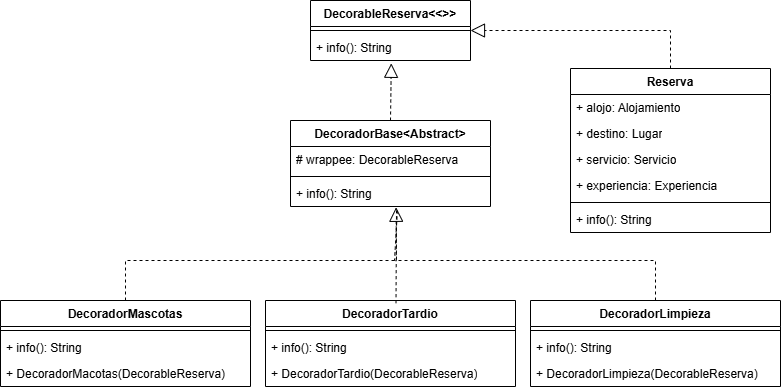

The diagram above was exported from draw.io. Its source (the exported page's mxGraphModel, read from the mxfile embedded in the PNG):
<mxGraphModel dx="896" dy="541" grid="1" gridSize="10" guides="1" tooltips="1" connect="1" arrows="1" fold="1" page="1" pageScale="1" pageWidth="827" pageHeight="1169" math="0" shadow="0">
  <root>
    <mxCell id="0" />
    <mxCell id="1" parent="0" />
    <mxCell id="J4hz2ooJbj3ygkre7AjJ-1" parent="1" style="swimlane;fontStyle=1;align=center;verticalAlign=top;childLayout=stackLayout;horizontal=1;startSize=26;horizontalStack=0;resizeParent=1;resizeParentMax=0;resizeLast=0;collapsible=1;marginBottom=0;whiteSpace=wrap;html=1;" value="DecorableReserva&amp;lt;&amp;lt;&amp;gt;&amp;gt;" vertex="1">
      <mxGeometry height="60" width="160" x="330" y="180" as="geometry" />
    </mxCell>
    <mxCell id="J4hz2ooJbj3ygkre7AjJ-3" parent="J4hz2ooJbj3ygkre7AjJ-1" style="line;strokeWidth=1;fillColor=none;align=left;verticalAlign=middle;spacingTop=-1;spacingLeft=3;spacingRight=3;rotatable=0;labelPosition=right;points=[];portConstraint=eastwest;strokeColor=inherit;" value="" vertex="1">
      <mxGeometry height="8" width="160" y="26" as="geometry" />
    </mxCell>
    <mxCell id="J4hz2ooJbj3ygkre7AjJ-4" parent="J4hz2ooJbj3ygkre7AjJ-1" style="text;strokeColor=none;fillColor=none;align=left;verticalAlign=top;spacingLeft=4;spacingRight=4;overflow=hidden;rotatable=0;points=[[0,0.5],[1,0.5]];portConstraint=eastwest;whiteSpace=wrap;html=1;" value="+ info(): String" vertex="1">
      <mxGeometry height="26" width="160" y="34" as="geometry" />
    </mxCell>
    <mxCell id="J4hz2ooJbj3ygkre7AjJ-5" parent="1" style="swimlane;fontStyle=1;align=center;verticalAlign=top;childLayout=stackLayout;horizontal=1;startSize=26;horizontalStack=0;resizeParent=1;resizeParentMax=0;resizeLast=0;collapsible=1;marginBottom=0;whiteSpace=wrap;html=1;" value="DecoradorBase&amp;lt;Abstract&amp;gt;" vertex="1">
      <mxGeometry height="86" width="200" x="310" y="300" as="geometry" />
    </mxCell>
    <mxCell id="J4hz2ooJbj3ygkre7AjJ-8" parent="J4hz2ooJbj3ygkre7AjJ-5" style="text;strokeColor=none;fillColor=none;align=left;verticalAlign=top;spacingLeft=4;spacingRight=4;overflow=hidden;rotatable=0;points=[[0,0.5],[1,0.5]];portConstraint=eastwest;whiteSpace=wrap;html=1;" value="# wrappee: DecorableReserva" vertex="1">
      <mxGeometry height="26" width="200" y="26" as="geometry" />
    </mxCell>
    <mxCell id="J4hz2ooJbj3ygkre7AjJ-6" parent="J4hz2ooJbj3ygkre7AjJ-5" style="line;strokeWidth=1;fillColor=none;align=left;verticalAlign=middle;spacingTop=-1;spacingLeft=3;spacingRight=3;rotatable=0;labelPosition=right;points=[];portConstraint=eastwest;strokeColor=inherit;" value="" vertex="1">
      <mxGeometry height="8" width="200" y="52" as="geometry" />
    </mxCell>
    <mxCell id="J4hz2ooJbj3ygkre7AjJ-7" parent="J4hz2ooJbj3ygkre7AjJ-5" style="text;strokeColor=none;fillColor=none;align=left;verticalAlign=top;spacingLeft=4;spacingRight=4;overflow=hidden;rotatable=0;points=[[0,0.5],[1,0.5]];portConstraint=eastwest;whiteSpace=wrap;html=1;" value="+ info(): String" vertex="1">
      <mxGeometry height="26" width="200" y="60" as="geometry" />
    </mxCell>
    <mxCell id="J4hz2ooJbj3ygkre7AjJ-9" parent="1" style="swimlane;fontStyle=1;align=center;verticalAlign=top;childLayout=stackLayout;horizontal=1;startSize=26;horizontalStack=0;resizeParent=1;resizeParentMax=0;resizeLast=0;collapsible=1;marginBottom=0;whiteSpace=wrap;html=1;" value="DecoradorMascotas" vertex="1">
      <mxGeometry height="86" width="250" x="20" y="480" as="geometry" />
    </mxCell>
    <mxCell id="J4hz2ooJbj3ygkre7AjJ-11" parent="J4hz2ooJbj3ygkre7AjJ-9" style="line;strokeWidth=1;fillColor=none;align=left;verticalAlign=middle;spacingTop=-1;spacingLeft=3;spacingRight=3;rotatable=0;labelPosition=right;points=[];portConstraint=eastwest;strokeColor=inherit;" value="" vertex="1">
      <mxGeometry height="8" width="250" y="26" as="geometry" />
    </mxCell>
    <mxCell id="J4hz2ooJbj3ygkre7AjJ-12" parent="J4hz2ooJbj3ygkre7AjJ-9" style="text;strokeColor=none;fillColor=none;align=left;verticalAlign=top;spacingLeft=4;spacingRight=4;overflow=hidden;rotatable=0;points=[[0,0.5],[1,0.5]];portConstraint=eastwest;whiteSpace=wrap;html=1;" value="+ info(): String" vertex="1">
      <mxGeometry height="26" width="250" y="34" as="geometry" />
    </mxCell>
    <mxCell id="J4hz2ooJbj3ygkre7AjJ-13" parent="J4hz2ooJbj3ygkre7AjJ-9" style="text;strokeColor=none;fillColor=none;align=left;verticalAlign=top;spacingLeft=4;spacingRight=4;overflow=hidden;rotatable=0;points=[[0,0.5],[1,0.5]];portConstraint=eastwest;whiteSpace=wrap;html=1;" value="+ DecoradorMacotas(DecorableReserva)" vertex="1">
      <mxGeometry height="26" width="250" y="60" as="geometry" />
    </mxCell>
    <mxCell id="J4hz2ooJbj3ygkre7AjJ-14" parent="1" style="swimlane;fontStyle=1;align=center;verticalAlign=top;childLayout=stackLayout;horizontal=1;startSize=26;horizontalStack=0;resizeParent=1;resizeParentMax=0;resizeLast=0;collapsible=1;marginBottom=0;whiteSpace=wrap;html=1;" value="DecoradorTardio" vertex="1">
      <mxGeometry height="86" width="250" x="285" y="480" as="geometry" />
    </mxCell>
    <mxCell id="J4hz2ooJbj3ygkre7AjJ-15" parent="J4hz2ooJbj3ygkre7AjJ-14" style="line;strokeWidth=1;fillColor=none;align=left;verticalAlign=middle;spacingTop=-1;spacingLeft=3;spacingRight=3;rotatable=0;labelPosition=right;points=[];portConstraint=eastwest;strokeColor=inherit;" value="" vertex="1">
      <mxGeometry height="8" width="250" y="26" as="geometry" />
    </mxCell>
    <mxCell id="J4hz2ooJbj3ygkre7AjJ-16" parent="J4hz2ooJbj3ygkre7AjJ-14" style="text;strokeColor=none;fillColor=none;align=left;verticalAlign=top;spacingLeft=4;spacingRight=4;overflow=hidden;rotatable=0;points=[[0,0.5],[1,0.5]];portConstraint=eastwest;whiteSpace=wrap;html=1;" value="+ info(): String" vertex="1">
      <mxGeometry height="26" width="250" y="34" as="geometry" />
    </mxCell>
    <mxCell id="J4hz2ooJbj3ygkre7AjJ-17" parent="J4hz2ooJbj3ygkre7AjJ-14" style="text;strokeColor=none;fillColor=none;align=left;verticalAlign=top;spacingLeft=4;spacingRight=4;overflow=hidden;rotatable=0;points=[[0,0.5],[1,0.5]];portConstraint=eastwest;whiteSpace=wrap;html=1;" value="+ DecoradorTardio(DecorableReserva)" vertex="1">
      <mxGeometry height="26" width="250" y="60" as="geometry" />
    </mxCell>
    <mxCell id="J4hz2ooJbj3ygkre7AjJ-18" parent="1" style="swimlane;fontStyle=1;align=center;verticalAlign=top;childLayout=stackLayout;horizontal=1;startSize=26;horizontalStack=0;resizeParent=1;resizeParentMax=0;resizeLast=0;collapsible=1;marginBottom=0;whiteSpace=wrap;html=1;" value="DecoradorLimpieza" vertex="1">
      <mxGeometry height="86" width="250" x="550" y="480" as="geometry" />
    </mxCell>
    <mxCell id="J4hz2ooJbj3ygkre7AjJ-19" parent="J4hz2ooJbj3ygkre7AjJ-18" style="line;strokeWidth=1;fillColor=none;align=left;verticalAlign=middle;spacingTop=-1;spacingLeft=3;spacingRight=3;rotatable=0;labelPosition=right;points=[];portConstraint=eastwest;strokeColor=inherit;" value="" vertex="1">
      <mxGeometry height="8" width="250" y="26" as="geometry" />
    </mxCell>
    <mxCell id="J4hz2ooJbj3ygkre7AjJ-20" parent="J4hz2ooJbj3ygkre7AjJ-18" style="text;strokeColor=none;fillColor=none;align=left;verticalAlign=top;spacingLeft=4;spacingRight=4;overflow=hidden;rotatable=0;points=[[0,0.5],[1,0.5]];portConstraint=eastwest;whiteSpace=wrap;html=1;" value="+ info(): String" vertex="1">
      <mxGeometry height="26" width="250" y="34" as="geometry" />
    </mxCell>
    <mxCell id="J4hz2ooJbj3ygkre7AjJ-21" parent="J4hz2ooJbj3ygkre7AjJ-18" style="text;strokeColor=none;fillColor=none;align=left;verticalAlign=top;spacingLeft=4;spacingRight=4;overflow=hidden;rotatable=0;points=[[0,0.5],[1,0.5]];portConstraint=eastwest;whiteSpace=wrap;html=1;" value="+ DecoradorLimpieza(DecorableReserva)" vertex="1">
      <mxGeometry height="26" width="250" y="60" as="geometry" />
    </mxCell>
    <mxCell id="J4hz2ooJbj3ygkre7AjJ-22" edge="1" parent="1" source="J4hz2ooJbj3ygkre7AjJ-5" style="endArrow=block;dashed=1;endFill=0;endSize=12;html=1;rounded=0;exitX=0.5;exitY=0;exitDx=0;exitDy=0;entryX=0.505;entryY=1.108;entryDx=0;entryDy=0;entryPerimeter=0;" target="J4hz2ooJbj3ygkre7AjJ-4" value="">
      <mxGeometry relative="1" width="160" as="geometry">
        <mxPoint x="330" y="320" as="sourcePoint" />
        <mxPoint x="490" y="320" as="targetPoint" />
      </mxGeometry>
    </mxCell>
    <mxCell id="J4hz2ooJbj3ygkre7AjJ-23" parent="1" style="swimlane;fontStyle=1;align=center;verticalAlign=top;childLayout=stackLayout;horizontal=1;startSize=26;horizontalStack=0;resizeParent=1;resizeParentMax=0;resizeLast=0;collapsible=1;marginBottom=0;whiteSpace=wrap;html=1;" value="Reserva" vertex="1">
      <mxGeometry height="164" width="200" x="590" y="248" as="geometry" />
    </mxCell>
    <mxCell id="J4hz2ooJbj3ygkre7AjJ-24" parent="J4hz2ooJbj3ygkre7AjJ-23" style="text;strokeColor=none;fillColor=none;align=left;verticalAlign=top;spacingLeft=4;spacingRight=4;overflow=hidden;rotatable=0;points=[[0,0.5],[1,0.5]];portConstraint=eastwest;whiteSpace=wrap;html=1;" value="+ alojo: Alojamiento" vertex="1">
      <mxGeometry height="26" width="200" y="26" as="geometry" />
    </mxCell>
    <mxCell id="J4hz2ooJbj3ygkre7AjJ-27" parent="J4hz2ooJbj3ygkre7AjJ-23" style="text;strokeColor=none;fillColor=none;align=left;verticalAlign=top;spacingLeft=4;spacingRight=4;overflow=hidden;rotatable=0;points=[[0,0.5],[1,0.5]];portConstraint=eastwest;whiteSpace=wrap;html=1;" value="+ destino: Lugar" vertex="1">
      <mxGeometry height="26" width="200" y="52" as="geometry" />
    </mxCell>
    <mxCell id="J4hz2ooJbj3ygkre7AjJ-28" parent="J4hz2ooJbj3ygkre7AjJ-23" style="text;strokeColor=none;fillColor=none;align=left;verticalAlign=top;spacingLeft=4;spacingRight=4;overflow=hidden;rotatable=0;points=[[0,0.5],[1,0.5]];portConstraint=eastwest;whiteSpace=wrap;html=1;" value="+ servicio: Servicio" vertex="1">
      <mxGeometry height="26" width="200" y="78" as="geometry" />
    </mxCell>
    <mxCell id="J4hz2ooJbj3ygkre7AjJ-29" parent="J4hz2ooJbj3ygkre7AjJ-23" style="text;strokeColor=none;fillColor=none;align=left;verticalAlign=top;spacingLeft=4;spacingRight=4;overflow=hidden;rotatable=0;points=[[0,0.5],[1,0.5]];portConstraint=eastwest;whiteSpace=wrap;html=1;" value="+ experiencia: Experiencia" vertex="1">
      <mxGeometry height="26" width="200" y="104" as="geometry" />
    </mxCell>
    <mxCell id="J4hz2ooJbj3ygkre7AjJ-25" parent="J4hz2ooJbj3ygkre7AjJ-23" style="line;strokeWidth=1;fillColor=none;align=left;verticalAlign=middle;spacingTop=-1;spacingLeft=3;spacingRight=3;rotatable=0;labelPosition=right;points=[];portConstraint=eastwest;strokeColor=inherit;" value="" vertex="1">
      <mxGeometry height="8" width="200" y="130" as="geometry" />
    </mxCell>
    <mxCell id="J4hz2ooJbj3ygkre7AjJ-26" parent="J4hz2ooJbj3ygkre7AjJ-23" style="text;strokeColor=none;fillColor=none;align=left;verticalAlign=top;spacingLeft=4;spacingRight=4;overflow=hidden;rotatable=0;points=[[0,0.5],[1,0.5]];portConstraint=eastwest;whiteSpace=wrap;html=1;" value="+ info(): String" vertex="1">
      <mxGeometry height="26" width="200" y="138" as="geometry" />
    </mxCell>
    <mxCell id="J4hz2ooJbj3ygkre7AjJ-30" edge="1" parent="1" source="J4hz2ooJbj3ygkre7AjJ-23" style="endArrow=block;dashed=1;endFill=0;endSize=12;html=1;rounded=0;exitX=0.5;exitY=0;exitDx=0;exitDy=0;entryX=1;entryY=0.5;entryDx=0;entryDy=0;" target="J4hz2ooJbj3ygkre7AjJ-1" value="">
      <mxGeometry relative="1" width="160" as="geometry">
        <Array as="points">
          <mxPoint x="690" y="210" />
        </Array>
        <mxPoint x="330" y="320" as="sourcePoint" />
        <mxPoint x="490" y="320" as="targetPoint" />
      </mxGeometry>
    </mxCell>
    <mxCell id="J4hz2ooJbj3ygkre7AjJ-31" edge="1" parent="1" source="J4hz2ooJbj3ygkre7AjJ-9" style="endArrow=block;dashed=1;endFill=0;endSize=12;html=1;rounded=0;exitX=0.5;exitY=0;exitDx=0;exitDy=0;entryX=0.528;entryY=1.031;entryDx=0;entryDy=0;entryPerimeter=0;" target="J4hz2ooJbj3ygkre7AjJ-7" value="">
      <mxGeometry relative="1" width="160" as="geometry">
        <Array as="points">
          <mxPoint x="145" y="440" />
          <mxPoint x="416" y="440" />
        </Array>
        <mxPoint x="330" y="320" as="sourcePoint" />
        <mxPoint x="490" y="320" as="targetPoint" />
      </mxGeometry>
    </mxCell>
    <mxCell id="J4hz2ooJbj3ygkre7AjJ-32" edge="1" parent="1" source="J4hz2ooJbj3ygkre7AjJ-14" style="endArrow=none;dashed=1;html=1;rounded=0;exitX=0.522;exitY=0.031;exitDx=0;exitDy=0;exitPerimeter=0;" value="">
      <mxGeometry height="50" relative="1" width="50" as="geometry">
        <mxPoint x="300" y="370" as="sourcePoint" />
        <mxPoint x="416" y="390" as="targetPoint" />
      </mxGeometry>
    </mxCell>
    <mxCell id="J4hz2ooJbj3ygkre7AjJ-33" edge="1" parent="1" source="J4hz2ooJbj3ygkre7AjJ-18" style="endArrow=none;dashed=1;html=1;rounded=0;entryX=0.535;entryY=1.099;entryDx=0;entryDy=0;entryPerimeter=0;exitX=0.5;exitY=0;exitDx=0;exitDy=0;" target="J4hz2ooJbj3ygkre7AjJ-7" value="">
      <mxGeometry height="50" relative="1" width="50" as="geometry">
        <Array as="points">
          <mxPoint x="675" y="440" />
          <mxPoint x="414" y="440" />
        </Array>
        <mxPoint x="370" y="370" as="sourcePoint" />
        <mxPoint x="420" y="320" as="targetPoint" />
      </mxGeometry>
    </mxCell>
  </root>
</mxGraphModel>